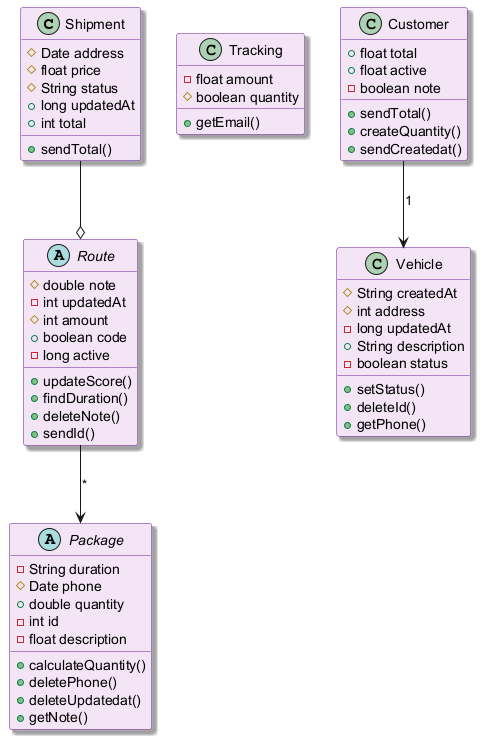

The diagram above was rendered by PlantUML. Its source (embedded in the PNG):
@startuml
skinparam backgroundColor #FFFFFF
skinparam classBackgroundColor #F3E5F5
skinparam classBorderColor #6A1B9A
skinparam shadowing true
class Shipment {
  #Date address
  #float price
  #String status
  +long updatedAt
  +int total
  +sendTotal()
}
class Tracking {
  -float amount
  #boolean quantity
  +getEmail()
}
abstract class Package {
  -String duration
  #Date phone
  +double quantity
  -int id
  -float description
  +calculateQuantity()
  +deletePhone()
  +deleteUpdatedat()
  +getNote()
}
abstract class Route {
  #double note
  -int updatedAt
  #int amount
  +boolean code
  -long active
  +updateScore()
  +findDuration()
  +deleteNote()
  +sendId()
}
class Customer {
  +float total
  +float active
  -boolean note
  +sendTotal()
  +createQuantity()
  +sendCreatedat()
}
class Vehicle {
  #String createdAt
  #int address
  -long updatedAt
  +String description
  -boolean status
  +setStatus()
  +deleteId()
  +getPhone()
}
Route --> Package : "*"
Shipment --o Route
Customer --> Vehicle : "1"
@enduml